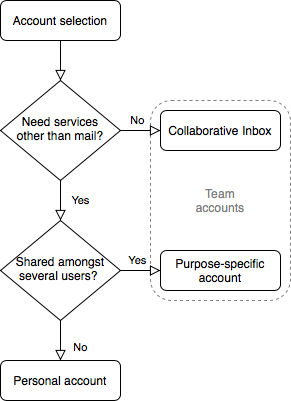

The diagram above was exported from draw.io. Its source (the exported page's mxGraphModel, read from the mxfile embedded in the PNG):
<mxGraphModel dx="1181" dy="626" grid="1" gridSize="10" guides="1" tooltips="1" connect="1" arrows="1" fold="1" page="1" pageScale="1" pageWidth="827" pageHeight="1169" math="0" shadow="0">
  <root>
    <mxCell id="WIyWlLk6GJQsqaUBKTNV-0" />
    <mxCell id="WIyWlLk6GJQsqaUBKTNV-1" parent="WIyWlLk6GJQsqaUBKTNV-0" />
    <mxCell id="twzI-kHJ86c0JgXvgtAy-0" value="" style="rounded=1;whiteSpace=wrap;html=1;dashed=1;fillColor=none;strokeColor=#808080;" vertex="1" parent="WIyWlLk6GJQsqaUBKTNV-1">
      <mxGeometry x="310" y="170" width="140" height="200" as="geometry" />
    </mxCell>
    <mxCell id="WIyWlLk6GJQsqaUBKTNV-2" value="" style="rounded=0;html=1;jettySize=auto;orthogonalLoop=1;fontSize=11;endArrow=block;endFill=0;endSize=8;strokeWidth=1;shadow=0;labelBackgroundColor=none;edgeStyle=orthogonalEdgeStyle;" parent="WIyWlLk6GJQsqaUBKTNV-1" source="WIyWlLk6GJQsqaUBKTNV-3" target="WIyWlLk6GJQsqaUBKTNV-6" edge="1">
      <mxGeometry relative="1" as="geometry" />
    </mxCell>
    <mxCell id="WIyWlLk6GJQsqaUBKTNV-3" value="Account selection" style="rounded=1;whiteSpace=wrap;html=1;fontSize=12;glass=0;strokeWidth=1;shadow=0;" parent="WIyWlLk6GJQsqaUBKTNV-1" vertex="1">
      <mxGeometry x="160" y="70" width="120" height="40" as="geometry" />
    </mxCell>
    <mxCell id="WIyWlLk6GJQsqaUBKTNV-4" value="Yes" style="rounded=0;html=1;jettySize=auto;orthogonalLoop=1;fontSize=11;endArrow=block;endFill=0;endSize=8;strokeWidth=1;shadow=0;labelBackgroundColor=none;edgeStyle=orthogonalEdgeStyle;" parent="WIyWlLk6GJQsqaUBKTNV-1" source="WIyWlLk6GJQsqaUBKTNV-6" target="WIyWlLk6GJQsqaUBKTNV-10" edge="1">
      <mxGeometry y="20" relative="1" as="geometry">
        <mxPoint as="offset" />
      </mxGeometry>
    </mxCell>
    <mxCell id="WIyWlLk6GJQsqaUBKTNV-5" value="No &amp;nbsp;" style="edgeStyle=orthogonalEdgeStyle;rounded=0;html=1;jettySize=auto;orthogonalLoop=1;fontSize=11;endArrow=block;endFill=0;endSize=8;strokeWidth=1;shadow=0;labelBackgroundColor=none;" parent="WIyWlLk6GJQsqaUBKTNV-1" source="WIyWlLk6GJQsqaUBKTNV-6" target="WIyWlLk6GJQsqaUBKTNV-7" edge="1">
      <mxGeometry y="10" relative="1" as="geometry">
        <mxPoint as="offset" />
      </mxGeometry>
    </mxCell>
    <mxCell id="WIyWlLk6GJQsqaUBKTNV-6" value="Need services&lt;br&gt;other than mail?" style="rhombus;whiteSpace=wrap;html=1;shadow=0;fontFamily=Helvetica;fontSize=12;align=center;strokeWidth=1;spacing=6;spacingTop=-4;" parent="WIyWlLk6GJQsqaUBKTNV-1" vertex="1">
      <mxGeometry x="160" y="150" width="120" height="100" as="geometry" />
    </mxCell>
    <mxCell id="WIyWlLk6GJQsqaUBKTNV-7" value="Collaborative Inbox" style="rounded=1;whiteSpace=wrap;html=1;fontSize=12;glass=0;strokeWidth=1;shadow=0;" parent="WIyWlLk6GJQsqaUBKTNV-1" vertex="1">
      <mxGeometry x="320" y="180" width="120" height="40" as="geometry" />
    </mxCell>
    <mxCell id="WIyWlLk6GJQsqaUBKTNV-8" value="No" style="rounded=0;html=1;jettySize=auto;orthogonalLoop=1;fontSize=11;endArrow=block;endFill=0;endSize=8;strokeWidth=1;shadow=0;labelBackgroundColor=none;edgeStyle=orthogonalEdgeStyle;" parent="WIyWlLk6GJQsqaUBKTNV-1" source="WIyWlLk6GJQsqaUBKTNV-10" target="WIyWlLk6GJQsqaUBKTNV-11" edge="1">
      <mxGeometry x="0.3333" y="20" relative="1" as="geometry">
        <mxPoint as="offset" />
      </mxGeometry>
    </mxCell>
    <mxCell id="WIyWlLk6GJQsqaUBKTNV-9" value="Yes &amp;nbsp;" style="edgeStyle=orthogonalEdgeStyle;rounded=0;html=1;jettySize=auto;orthogonalLoop=1;fontSize=11;endArrow=block;endFill=0;endSize=8;strokeWidth=1;shadow=0;labelBackgroundColor=none;" parent="WIyWlLk6GJQsqaUBKTNV-1" source="WIyWlLk6GJQsqaUBKTNV-10" target="WIyWlLk6GJQsqaUBKTNV-12" edge="1">
      <mxGeometry y="10" relative="1" as="geometry">
        <mxPoint as="offset" />
      </mxGeometry>
    </mxCell>
    <mxCell id="WIyWlLk6GJQsqaUBKTNV-10" value="Shared amongst several users?&amp;nbsp;" style="rhombus;whiteSpace=wrap;html=1;shadow=0;fontFamily=Helvetica;fontSize=12;align=center;strokeWidth=1;spacing=6;spacingTop=-4;" parent="WIyWlLk6GJQsqaUBKTNV-1" vertex="1">
      <mxGeometry x="160" y="290" width="120" height="100" as="geometry" />
    </mxCell>
    <mxCell id="WIyWlLk6GJQsqaUBKTNV-11" value="Personal account" style="rounded=1;whiteSpace=wrap;html=1;fontSize=12;glass=0;strokeWidth=1;shadow=0;" parent="WIyWlLk6GJQsqaUBKTNV-1" vertex="1">
      <mxGeometry x="160" y="430" width="120" height="40" as="geometry" />
    </mxCell>
    <mxCell id="WIyWlLk6GJQsqaUBKTNV-12" value="Purpose-specific account" style="rounded=1;whiteSpace=wrap;html=1;fontSize=12;glass=0;strokeWidth=1;shadow=0;" parent="WIyWlLk6GJQsqaUBKTNV-1" vertex="1">
      <mxGeometry x="320" y="320" width="120" height="40" as="geometry" />
    </mxCell>
    <mxCell id="twzI-kHJ86c0JgXvgtAy-1" value="Team accounts" style="text;html=1;strokeColor=none;fillColor=none;align=center;verticalAlign=middle;whiteSpace=wrap;rounded=0;dashed=1;fontColor=#808080;" vertex="1" parent="WIyWlLk6GJQsqaUBKTNV-1">
      <mxGeometry x="360" y="260" width="40" height="20" as="geometry" />
    </mxCell>
  </root>
</mxGraphModel>